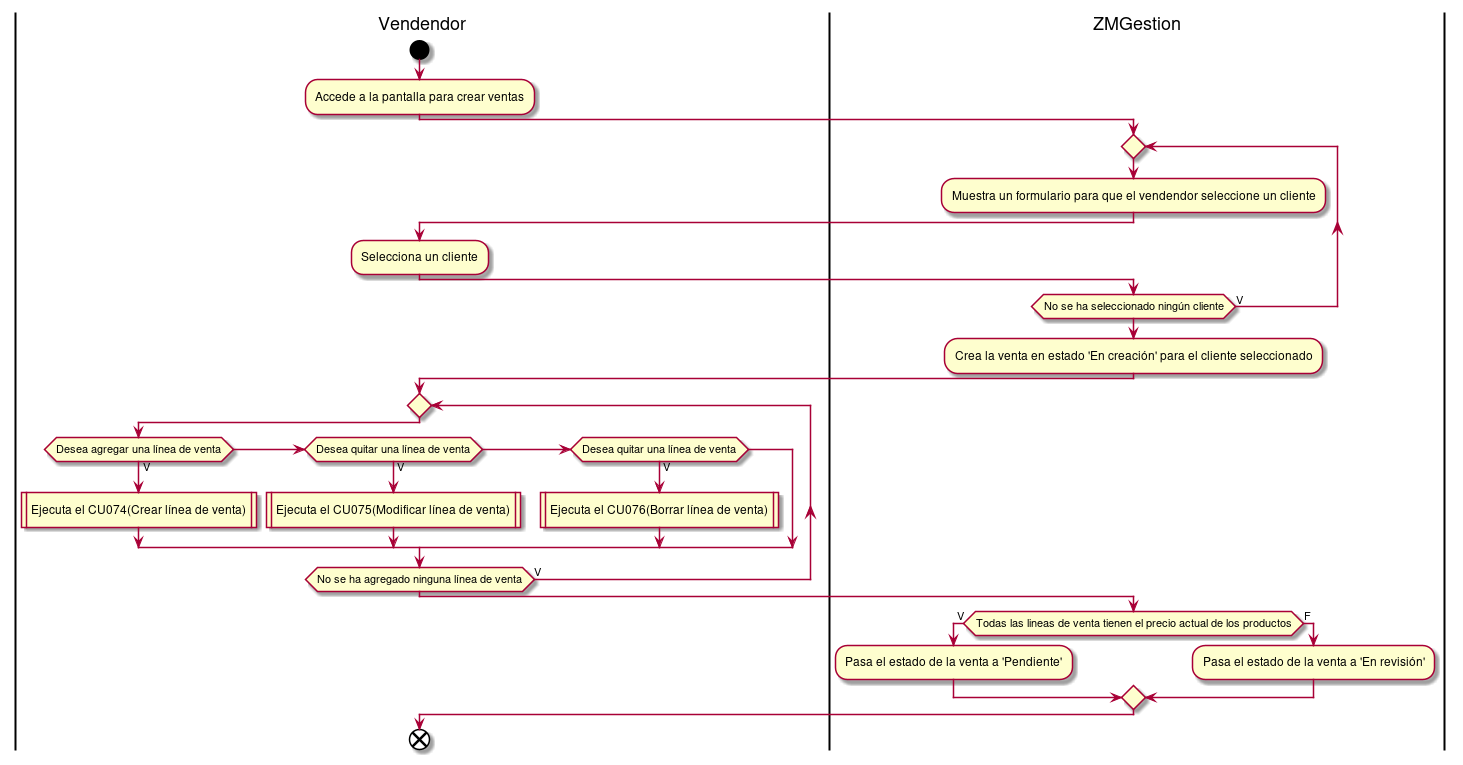

The diagram above was rendered by PlantUML. Its source (embedded in the PNG):
@startuml crearVenta
|Vendendor|
start
:Accede a la pantalla para crear ventas;
|ZMGestion|
repeat
:Muestra un formulario para que el vendendor seleccione un cliente;
|Vendendor|
:Selecciona un cliente;
|ZMGestion|
repeat while(No se ha seleccionado ningún cliente) is (V)
:Crea la venta en estado 'En creación' para el cliente seleccionado;
|Vendendor|
repeat
if(Desea agregar una línea de venta) then (V)
:Ejecuta el CU074(Crear línea de venta)|
else if (Desea quitar una línea de venta) then (V)
:Ejecuta el CU075(Modificar línea de venta)|
else if (Desea quitar una línea de venta) then (V)
:Ejecuta el CU076(Borrar línea de venta)|
endif
repeat while(No se ha agregado ninguna línea de venta) is (V)
|ZMGestion|
if(Todas las lineas de venta tienen el precio actual de los productos) then (V)
:Pasa el estado de la venta a 'Pendiente';
else (F)
:Pasa el estado de la venta a 'En revisión';
endif
|Vendendor|
end
@enduml